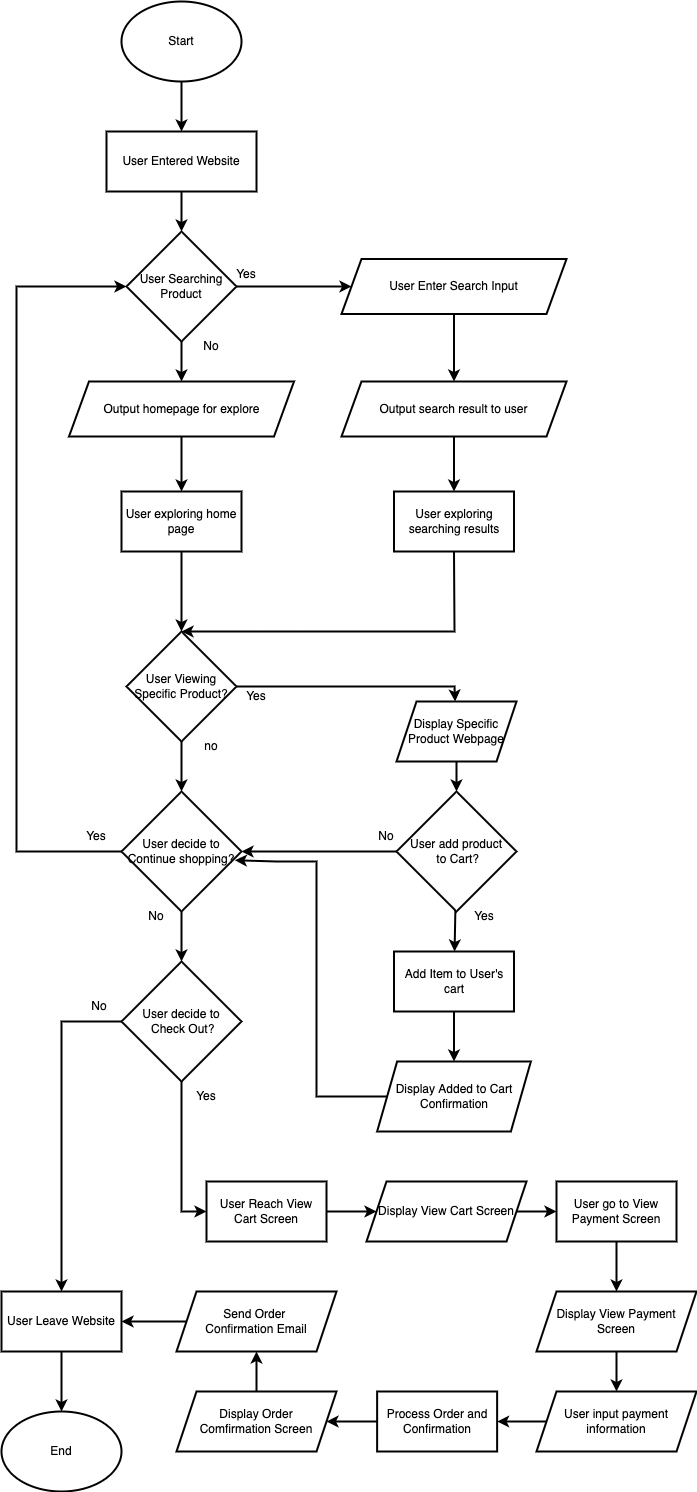

The diagram above was exported from draw.io. Its source (the exported page's mxGraphModel, read from the mxfile embedded in the PNG):
<mxGraphModel dx="688" dy="475" grid="1" gridSize="10" guides="1" tooltips="1" connect="1" arrows="1" fold="1" page="1" pageScale="1" pageWidth="850" pageHeight="1100" background="none" math="0" shadow="0">
  <root>
    <mxCell id="0" />
    <mxCell id="1" parent="0" />
    <mxCell id="23" value="" style="edgeStyle=none;html=1;rounded=0;strokeWidth=2;shadow=0;" edge="1" parent="1" source="2" target="3">
      <mxGeometry relative="1" as="geometry" />
    </mxCell>
    <mxCell id="2" value="Start" style="ellipse;whiteSpace=wrap;html=1;rounded=0;strokeWidth=2;shadow=0;" vertex="1" parent="1">
      <mxGeometry x="145" y="60" width="120" height="80" as="geometry" />
    </mxCell>
    <mxCell id="17" value="" style="edgeStyle=none;html=1;rounded=0;strokeWidth=2;shadow=0;" edge="1" parent="1" source="3" target="4">
      <mxGeometry relative="1" as="geometry" />
    </mxCell>
    <mxCell id="3" value="User Entered Website" style="rounded=0;whiteSpace=wrap;html=1;strokeWidth=2;shadow=0;" vertex="1" parent="1">
      <mxGeometry x="130" y="190" width="150" height="60" as="geometry" />
    </mxCell>
    <mxCell id="16" value="" style="edgeStyle=none;html=1;rounded=0;strokeWidth=2;shadow=0;" edge="1" parent="1" source="4" target="9">
      <mxGeometry relative="1" as="geometry" />
    </mxCell>
    <mxCell id="18" value="" style="edgeStyle=none;html=1;rounded=0;strokeWidth=2;shadow=0;" edge="1" parent="1" source="4" target="13">
      <mxGeometry relative="1" as="geometry" />
    </mxCell>
    <mxCell id="4" value="User Searching Product" style="rhombus;whiteSpace=wrap;html=1;rounded=0;strokeWidth=2;shadow=0;" vertex="1" parent="1">
      <mxGeometry x="150" y="290" width="110" height="110" as="geometry" />
    </mxCell>
    <mxCell id="22" value="" style="edgeStyle=none;html=1;rounded=0;strokeWidth=2;shadow=0;" edge="1" parent="1" source="6" target="14">
      <mxGeometry relative="1" as="geometry" />
    </mxCell>
    <mxCell id="6" value="User exploring home page" style="rounded=0;whiteSpace=wrap;html=1;strokeWidth=2;shadow=0;" vertex="1" parent="1">
      <mxGeometry x="145" y="550" width="120" height="60" as="geometry" />
    </mxCell>
    <mxCell id="19" value="" style="edgeStyle=none;html=1;rounded=0;strokeWidth=2;shadow=0;" edge="1" parent="1" source="9" target="11">
      <mxGeometry relative="1" as="geometry" />
    </mxCell>
    <mxCell id="9" value="User Enter Search Input" style="shape=parallelogram;perimeter=parallelogramPerimeter;whiteSpace=wrap;html=1;fixedSize=1;rounded=0;strokeWidth=2;shadow=0;" vertex="1" parent="1">
      <mxGeometry x="365" y="317.5" width="225" height="55" as="geometry" />
    </mxCell>
    <mxCell id="25" style="edgeStyle=none;html=1;exitX=0.5;exitY=1;exitDx=0;exitDy=0;entryX=0.5;entryY=0;entryDx=0;entryDy=0;rounded=0;strokeWidth=2;shadow=0;" edge="1" parent="1" source="10" target="14">
      <mxGeometry relative="1" as="geometry">
        <Array as="points">
          <mxPoint x="478" y="690" />
        </Array>
      </mxGeometry>
    </mxCell>
    <mxCell id="10" value="User exploring searching results" style="rounded=0;whiteSpace=wrap;html=1;strokeWidth=2;shadow=0;" vertex="1" parent="1">
      <mxGeometry x="417.5" y="550" width="120" height="60" as="geometry" />
    </mxCell>
    <mxCell id="20" value="" style="edgeStyle=none;html=1;rounded=0;strokeWidth=2;shadow=0;" edge="1" parent="1" source="11" target="10">
      <mxGeometry relative="1" as="geometry" />
    </mxCell>
    <mxCell id="11" value="Output search result to user" style="shape=parallelogram;perimeter=parallelogramPerimeter;whiteSpace=wrap;html=1;fixedSize=1;rounded=0;strokeWidth=2;shadow=0;" vertex="1" parent="1">
      <mxGeometry x="365" y="440" width="225" height="55" as="geometry" />
    </mxCell>
    <mxCell id="21" value="" style="edgeStyle=none;html=1;rounded=0;strokeWidth=2;shadow=0;" edge="1" parent="1" source="13" target="6">
      <mxGeometry relative="1" as="geometry" />
    </mxCell>
    <mxCell id="13" value="Output homepage for explore" style="shape=parallelogram;perimeter=parallelogramPerimeter;whiteSpace=wrap;html=1;fixedSize=1;rounded=0;strokeWidth=2;shadow=0;" vertex="1" parent="1">
      <mxGeometry x="92.5" y="440" width="225" height="55" as="geometry" />
    </mxCell>
    <mxCell id="24" value="" style="edgeStyle=none;html=1;entryX=0.5;entryY=0;entryDx=0;entryDy=0;rounded=0;strokeWidth=2;shadow=0;" edge="1" parent="1" source="14" target="30">
      <mxGeometry relative="1" as="geometry">
        <mxPoint x="205" y="810" as="targetPoint" />
      </mxGeometry>
    </mxCell>
    <mxCell id="38" style="edgeStyle=none;html=1;exitX=1;exitY=0.5;exitDx=0;exitDy=0;rounded=0;strokeWidth=2;shadow=0;" edge="1" parent="1" source="14" target="43">
      <mxGeometry relative="1" as="geometry">
        <mxPoint x="477.5" y="760" as="targetPoint" />
        <Array as="points">
          <mxPoint x="478" y="745" />
        </Array>
      </mxGeometry>
    </mxCell>
    <mxCell id="14" value="User Viewing Specific Product?" style="rhombus;whiteSpace=wrap;html=1;rounded=0;strokeWidth=2;shadow=0;" vertex="1" parent="1">
      <mxGeometry x="150" y="690" width="110" height="110" as="geometry" />
    </mxCell>
    <mxCell id="26" value="Yes" style="text;html=1;strokeColor=none;fillColor=none;align=center;verticalAlign=middle;whiteSpace=wrap;rounded=0;strokeWidth=2;shadow=0;" vertex="1" parent="1">
      <mxGeometry x="240" y="317.5" width="60" height="30" as="geometry" />
    </mxCell>
    <mxCell id="27" value="No" style="text;html=1;strokeColor=none;fillColor=none;align=center;verticalAlign=middle;whiteSpace=wrap;rounded=0;strokeWidth=2;shadow=0;" vertex="1" parent="1">
      <mxGeometry x="205" y="390" width="60" height="30" as="geometry" />
    </mxCell>
    <mxCell id="28" value="no" style="text;html=1;strokeColor=none;fillColor=none;align=center;verticalAlign=middle;whiteSpace=wrap;rounded=0;strokeWidth=2;shadow=0;" vertex="1" parent="1">
      <mxGeometry x="205" y="790" width="60" height="30" as="geometry" />
    </mxCell>
    <mxCell id="31" style="edgeStyle=none;html=1;exitX=0;exitY=0.5;exitDx=0;exitDy=0;entryX=0;entryY=0.5;entryDx=0;entryDy=0;rounded=0;strokeWidth=2;shadow=0;" edge="1" parent="1" source="30" target="4">
      <mxGeometry relative="1" as="geometry">
        <mxPoint x="140" y="330" as="targetPoint" />
        <Array as="points">
          <mxPoint x="40" y="910" />
          <mxPoint x="40" y="345" />
        </Array>
      </mxGeometry>
    </mxCell>
    <mxCell id="55" value="" style="edgeStyle=none;html=1;rounded=0;strokeWidth=2;shadow=0;" edge="1" parent="1" source="30" target="54">
      <mxGeometry relative="1" as="geometry" />
    </mxCell>
    <mxCell id="30" value="User decide to Continue shopping?" style="rhombus;whiteSpace=wrap;html=1;rounded=0;strokeWidth=2;shadow=0;" vertex="1" parent="1">
      <mxGeometry x="145" y="850" width="120" height="120" as="geometry" />
    </mxCell>
    <mxCell id="33" value="Yes" style="text;html=1;strokeColor=none;fillColor=none;align=center;verticalAlign=middle;whiteSpace=wrap;rounded=0;strokeWidth=2;shadow=0;" vertex="1" parent="1">
      <mxGeometry x="90" y="880" width="60" height="30" as="geometry" />
    </mxCell>
    <mxCell id="34" value="Yes" style="text;html=1;strokeColor=none;fillColor=none;align=center;verticalAlign=middle;whiteSpace=wrap;rounded=0;strokeWidth=2;shadow=0;" vertex="1" parent="1">
      <mxGeometry x="250" y="740" width="60" height="30" as="geometry" />
    </mxCell>
    <mxCell id="46" value="" style="edgeStyle=none;html=1;rounded=0;strokeWidth=2;shadow=0;" edge="1" parent="1" source="39" target="45">
      <mxGeometry relative="1" as="geometry" />
    </mxCell>
    <mxCell id="50" style="edgeStyle=none;html=1;exitX=0;exitY=0.5;exitDx=0;exitDy=0;entryX=1;entryY=0.5;entryDx=0;entryDy=0;rounded=0;strokeWidth=2;shadow=0;" edge="1" parent="1" source="39" target="30">
      <mxGeometry relative="1" as="geometry" />
    </mxCell>
    <mxCell id="39" value="User add product&lt;br&gt;&amp;nbsp;to Cart?" style="rhombus;whiteSpace=wrap;html=1;rounded=0;strokeWidth=2;shadow=0;" vertex="1" parent="1">
      <mxGeometry x="420" y="850" width="120" height="120" as="geometry" />
    </mxCell>
    <mxCell id="41" value="" style="edgeStyle=none;html=1;rounded=0;strokeWidth=2;shadow=0;" edge="1" parent="1" target="39">
      <mxGeometry relative="1" as="geometry">
        <mxPoint x="480" y="820" as="sourcePoint" />
      </mxGeometry>
    </mxCell>
    <mxCell id="43" value="&lt;span&gt;Display Specific Product Webpage&lt;/span&gt;" style="shape=parallelogram;perimeter=parallelogramPerimeter;whiteSpace=wrap;html=1;fixedSize=1;rounded=0;strokeWidth=2;shadow=0;" vertex="1" parent="1">
      <mxGeometry x="420" y="760" width="120" height="60" as="geometry" />
    </mxCell>
    <mxCell id="48" style="edgeStyle=none;html=1;exitX=0;exitY=0.5;exitDx=0;exitDy=0;entryX=0.945;entryY=0.573;entryDx=0;entryDy=0;entryPerimeter=0;rounded=0;strokeWidth=2;shadow=0;" edge="1" parent="1" source="44" target="30">
      <mxGeometry relative="1" as="geometry">
        <mxPoint x="270" y="910" as="targetPoint" />
        <Array as="points">
          <mxPoint x="340" y="1155" />
          <mxPoint x="340" y="920" />
          <mxPoint x="300" y="920" />
        </Array>
      </mxGeometry>
    </mxCell>
    <mxCell id="44" value="Display Added to Cart Confirmation" style="shape=parallelogram;perimeter=parallelogramPerimeter;whiteSpace=wrap;html=1;fixedSize=1;rounded=0;strokeWidth=2;shadow=0;" vertex="1" parent="1">
      <mxGeometry x="400.63" y="1120" width="153.75" height="70" as="geometry" />
    </mxCell>
    <mxCell id="47" value="" style="edgeStyle=none;html=1;rounded=0;strokeWidth=2;shadow=0;" edge="1" parent="1" source="45" target="44">
      <mxGeometry relative="1" as="geometry" />
    </mxCell>
    <mxCell id="45" value="Add Item to User's cart" style="rounded=0;whiteSpace=wrap;html=1;strokeWidth=2;shadow=0;" vertex="1" parent="1">
      <mxGeometry x="417.5" y="1010" width="120" height="60" as="geometry" />
    </mxCell>
    <mxCell id="51" value="Yes" style="text;html=1;strokeColor=none;fillColor=none;align=center;verticalAlign=middle;whiteSpace=wrap;rounded=0;strokeWidth=2;shadow=0;" vertex="1" parent="1">
      <mxGeometry x="477.5" y="960" width="60" height="30" as="geometry" />
    </mxCell>
    <mxCell id="52" value="No" style="text;html=1;strokeColor=none;fillColor=none;align=center;verticalAlign=middle;whiteSpace=wrap;rounded=0;strokeWidth=2;shadow=0;" vertex="1" parent="1">
      <mxGeometry x="380" y="880" width="60" height="30" as="geometry" />
    </mxCell>
    <mxCell id="53" value="No" style="text;html=1;strokeColor=none;fillColor=none;align=center;verticalAlign=middle;whiteSpace=wrap;rounded=0;strokeWidth=2;shadow=0;" vertex="1" parent="1">
      <mxGeometry x="150" y="960" width="60" height="30" as="geometry" />
    </mxCell>
    <mxCell id="58" style="edgeStyle=none;html=1;exitX=0;exitY=0.5;exitDx=0;exitDy=0;entryX=0.5;entryY=0;entryDx=0;entryDy=0;rounded=0;strokeWidth=2;shadow=0;" edge="1" parent="1" source="54" target="60">
      <mxGeometry relative="1" as="geometry">
        <mxPoint x="80" y="1332.857142857143" as="targetPoint" />
        <Array as="points">
          <mxPoint x="85" y="1080" />
        </Array>
      </mxGeometry>
    </mxCell>
    <mxCell id="64" style="edgeStyle=none;html=1;entryX=0;entryY=0.5;entryDx=0;entryDy=0;rounded=0;strokeWidth=2;shadow=0;" edge="1" parent="1" source="54" target="78">
      <mxGeometry relative="1" as="geometry">
        <Array as="points">
          <mxPoint x="205" y="1270" />
        </Array>
      </mxGeometry>
    </mxCell>
    <mxCell id="54" value="User decide to&lt;br&gt;&amp;nbsp;Check Out?" style="rhombus;whiteSpace=wrap;html=1;rounded=0;strokeWidth=2;shadow=0;" vertex="1" parent="1">
      <mxGeometry x="145" y="1020" width="120" height="120" as="geometry" />
    </mxCell>
    <mxCell id="56" value="No" style="text;html=1;strokeColor=none;fillColor=none;align=center;verticalAlign=middle;whiteSpace=wrap;rounded=0;strokeWidth=2;shadow=0;" vertex="1" parent="1">
      <mxGeometry x="92.5" y="1050" width="60" height="30" as="geometry" />
    </mxCell>
    <mxCell id="59" value="End" style="ellipse;whiteSpace=wrap;html=1;rounded=0;strokeWidth=2;shadow=0;" vertex="1" parent="1">
      <mxGeometry x="25" y="1470" width="120" height="80" as="geometry" />
    </mxCell>
    <mxCell id="61" value="" style="edgeStyle=none;html=1;rounded=0;strokeWidth=2;shadow=0;" edge="1" parent="1" source="60" target="59">
      <mxGeometry relative="1" as="geometry" />
    </mxCell>
    <mxCell id="60" value="User Leave Website" style="rounded=0;whiteSpace=wrap;html=1;strokeWidth=2;shadow=0;" vertex="1" parent="1">
      <mxGeometry x="25" y="1350" width="120" height="60" as="geometry" />
    </mxCell>
    <mxCell id="62" value="Yes" style="text;html=1;strokeColor=none;fillColor=none;align=center;verticalAlign=middle;whiteSpace=wrap;rounded=0;strokeWidth=2;shadow=0;" vertex="1" parent="1">
      <mxGeometry x="200" y="1140" width="60" height="30" as="geometry" />
    </mxCell>
    <mxCell id="77" style="edgeStyle=none;html=1;exitX=1;exitY=0.5;exitDx=0;exitDy=0;entryX=0;entryY=0.5;entryDx=0;entryDy=0;rounded=0;strokeWidth=2;shadow=0;" edge="1" parent="1" source="63" target="65">
      <mxGeometry relative="1" as="geometry" />
    </mxCell>
    <mxCell id="63" value="Display View Cart Screen" style="shape=parallelogram;perimeter=parallelogramPerimeter;whiteSpace=wrap;html=1;fixedSize=1;rounded=0;strokeWidth=2;shadow=0;" vertex="1" parent="1">
      <mxGeometry x="390" y="1240" width="160" height="60" as="geometry" />
    </mxCell>
    <mxCell id="68" value="" style="edgeStyle=none;html=1;rounded=0;strokeWidth=2;shadow=0;" edge="1" parent="1" source="65" target="66">
      <mxGeometry relative="1" as="geometry" />
    </mxCell>
    <mxCell id="65" value="User go to View Payment Screen" style="rounded=0;whiteSpace=wrap;html=1;strokeWidth=2;shadow=0;" vertex="1" parent="1">
      <mxGeometry x="580" y="1240" width="120" height="60" as="geometry" />
    </mxCell>
    <mxCell id="69" value="" style="edgeStyle=none;html=1;rounded=0;strokeWidth=2;shadow=0;" edge="1" parent="1" source="66" target="67">
      <mxGeometry relative="1" as="geometry" />
    </mxCell>
    <mxCell id="66" value="Display View Payment Screen" style="shape=parallelogram;perimeter=parallelogramPerimeter;whiteSpace=wrap;html=1;fixedSize=1;rounded=0;strokeWidth=2;shadow=0;" vertex="1" parent="1">
      <mxGeometry x="560" y="1350" width="160" height="60" as="geometry" />
    </mxCell>
    <mxCell id="74" value="" style="edgeStyle=none;html=1;rounded=0;strokeWidth=2;shadow=0;" edge="1" parent="1" source="67" target="70">
      <mxGeometry relative="1" as="geometry" />
    </mxCell>
    <mxCell id="67" value="User input payment information" style="shape=parallelogram;perimeter=parallelogramPerimeter;whiteSpace=wrap;html=1;fixedSize=1;rounded=0;strokeWidth=2;shadow=0;" vertex="1" parent="1">
      <mxGeometry x="560" y="1450" width="160" height="60" as="geometry" />
    </mxCell>
    <mxCell id="75" value="" style="edgeStyle=none;html=1;rounded=0;strokeWidth=2;shadow=0;" edge="1" parent="1" source="70" target="71">
      <mxGeometry relative="1" as="geometry" />
    </mxCell>
    <mxCell id="70" value="Process Order and Confirmation" style="rounded=0;whiteSpace=wrap;html=1;strokeWidth=2;shadow=0;" vertex="1" parent="1">
      <mxGeometry x="400.63" y="1450" width="120" height="60" as="geometry" />
    </mxCell>
    <mxCell id="76" value="" style="edgeStyle=none;html=1;rounded=0;strokeWidth=2;shadow=0;" edge="1" parent="1" source="71" target="72">
      <mxGeometry relative="1" as="geometry" />
    </mxCell>
    <mxCell id="71" value="Display Order&lt;br&gt;Comfirmation Screen" style="shape=parallelogram;perimeter=parallelogramPerimeter;whiteSpace=wrap;html=1;fixedSize=1;rounded=0;strokeWidth=2;shadow=0;" vertex="1" parent="1">
      <mxGeometry x="200" y="1450" width="160" height="60" as="geometry" />
    </mxCell>
    <mxCell id="73" value="" style="edgeStyle=none;html=1;rounded=0;strokeWidth=2;shadow=0;" edge="1" parent="1" source="72" target="60">
      <mxGeometry relative="1" as="geometry" />
    </mxCell>
    <mxCell id="72" value="Send Order &lt;br&gt;Confirmation Email" style="shape=parallelogram;perimeter=parallelogramPerimeter;whiteSpace=wrap;html=1;fixedSize=1;rounded=0;strokeWidth=2;shadow=0;" vertex="1" parent="1">
      <mxGeometry x="200" y="1350" width="160" height="60" as="geometry" />
    </mxCell>
    <mxCell id="79" value="" style="edgeStyle=none;html=1;rounded=0;strokeWidth=2;shadow=0;" edge="1" parent="1" source="78" target="63">
      <mxGeometry relative="1" as="geometry" />
    </mxCell>
    <mxCell id="78" value="User Reach View Cart Screen" style="rounded=0;whiteSpace=wrap;html=1;strokeWidth=2;shadow=0;" vertex="1" parent="1">
      <mxGeometry x="230" y="1240" width="120" height="60" as="geometry" />
    </mxCell>
  </root>
</mxGraphModel>